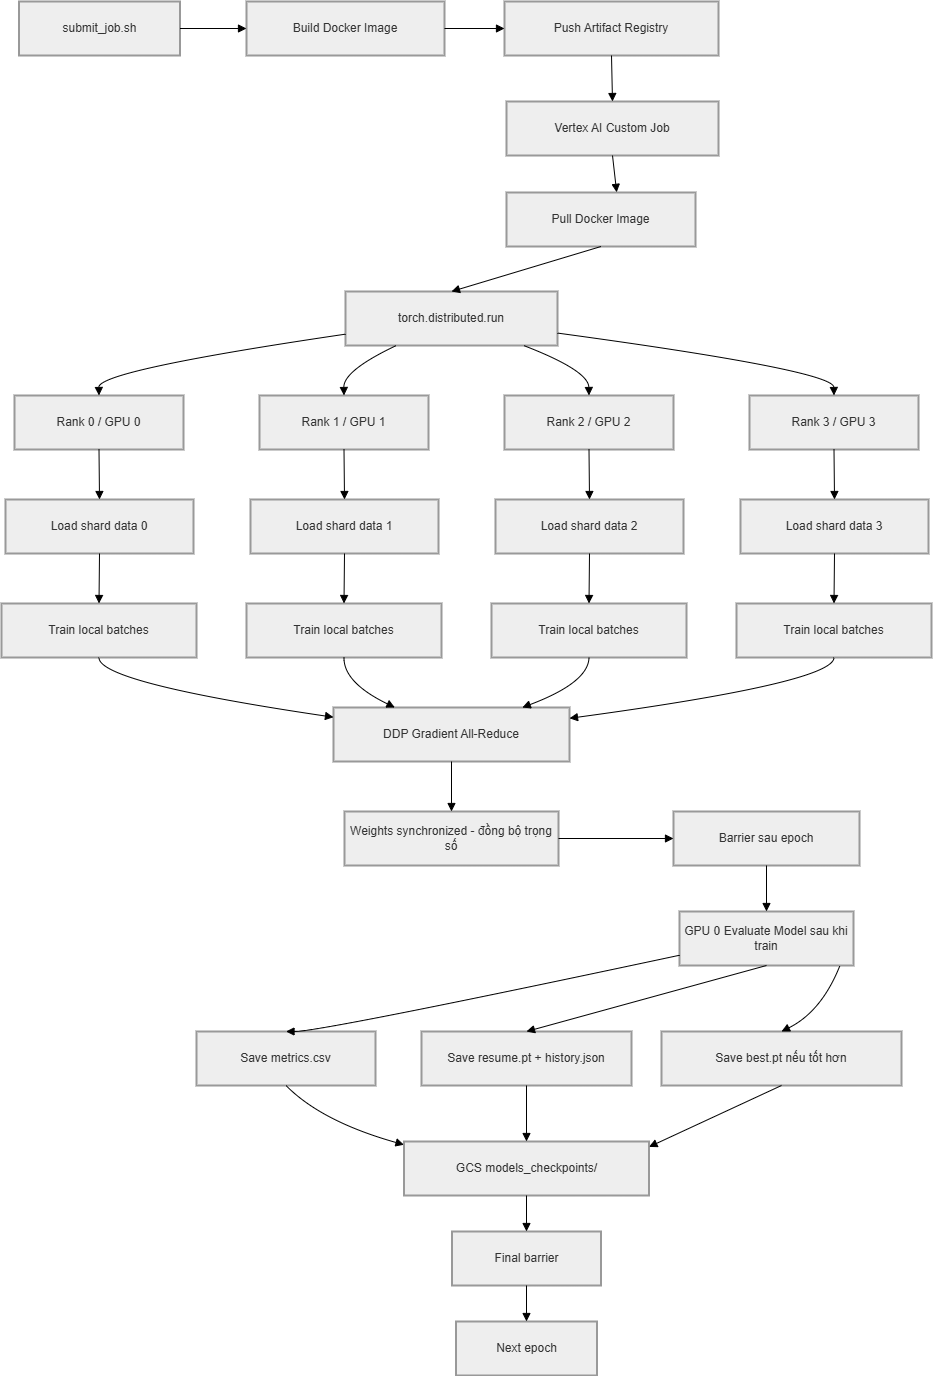

The diagram above was exported from draw.io. Its source (the exported page's mxGraphModel, read from the mxfile embedded in the PNG):
<mxGraphModel dx="1243" dy="674" grid="1" gridSize="10" guides="1" tooltips="1" connect="1" arrows="1" fold="1" page="1" pageScale="1" pageWidth="827" pageHeight="1169" math="0" shadow="0">
  <root>
    <mxCell id="0" />
    <mxCell id="1" parent="0" />
    <mxCell id="MlUo9ykM90hg5Lu-6Nsg-1" parent="1" style="whiteSpace=wrap;strokeWidth=2;fillColor=light-dark(#eeeeee,#1f2020);strokeColor=light-dark(#999999,#cccccc);fontColor=light-dark(#333333,#cccccc);" value="submit_job.sh" vertex="1">
      <mxGeometry height="54" width="161" x="37.5" y="340" as="geometry" />
    </mxCell>
    <mxCell id="MlUo9ykM90hg5Lu-6Nsg-2" parent="1" style="whiteSpace=wrap;strokeWidth=2;fillColor=light-dark(#eeeeee,#1f2020);strokeColor=light-dark(#999999,#cccccc);fontColor=light-dark(#333333,#cccccc);" value="Build Docker Image" vertex="1">
      <mxGeometry height="54" width="198" x="265" y="340" as="geometry" />
    </mxCell>
    <mxCell id="MlUo9ykM90hg5Lu-6Nsg-3" parent="1" style="whiteSpace=wrap;strokeWidth=2;fillColor=light-dark(#eeeeee,#1f2020);strokeColor=light-dark(#999999,#cccccc);fontColor=light-dark(#333333,#cccccc);" value="Push Artifact Registry" vertex="1">
      <mxGeometry height="54" width="214" x="523" y="340" as="geometry" />
    </mxCell>
    <mxCell id="MlUo9ykM90hg5Lu-6Nsg-4" parent="1" style="whiteSpace=wrap;strokeWidth=2;fillColor=light-dark(#eeeeee,#1f2020);strokeColor=light-dark(#999999,#cccccc);fontColor=light-dark(#333333,#cccccc);" value="Vertex AI Custom Job" vertex="1">
      <mxGeometry height="54" width="212" x="525" y="440" as="geometry" />
    </mxCell>
    <mxCell id="MlUo9ykM90hg5Lu-6Nsg-5" parent="1" style="whiteSpace=wrap;strokeWidth=2;fillColor=light-dark(#eeeeee,#1f2020);strokeColor=light-dark(#999999,#cccccc);fontColor=light-dark(#333333,#cccccc);" value="Pull Docker Image" vertex="1">
      <mxGeometry height="54" width="189" x="525" y="531" as="geometry" />
    </mxCell>
    <mxCell id="MlUo9ykM90hg5Lu-6Nsg-6" parent="1" style="whiteSpace=wrap;strokeWidth=2;fillColor=light-dark(#eeeeee,#1f2020);strokeColor=light-dark(#999999,#cccccc);fontColor=light-dark(#333333,#cccccc);" value="torch.distributed.run" vertex="1">
      <mxGeometry height="54" width="212" x="364" y="630" as="geometry" />
    </mxCell>
    <mxCell id="MlUo9ykM90hg5Lu-6Nsg-7" parent="1" style="whiteSpace=wrap;strokeWidth=2;fillColor=light-dark(#eeeeee,#1f2020);strokeColor=light-dark(#999999,#cccccc);fontColor=light-dark(#333333,#cccccc);" value="Rank 0 / GPU 0" vertex="1">
      <mxGeometry height="54" width="169" x="33" y="734" as="geometry" />
    </mxCell>
    <mxCell id="MlUo9ykM90hg5Lu-6Nsg-8" parent="1" style="whiteSpace=wrap;strokeWidth=2;fillColor=light-dark(#eeeeee,#1f2020);strokeColor=light-dark(#999999,#cccccc);fontColor=light-dark(#333333,#cccccc);" value="Rank 1 / GPU 1" vertex="1">
      <mxGeometry height="54" width="169" x="278" y="734" as="geometry" />
    </mxCell>
    <mxCell id="MlUo9ykM90hg5Lu-6Nsg-9" parent="1" style="whiteSpace=wrap;strokeWidth=2;fillColor=light-dark(#eeeeee,#1f2020);strokeColor=light-dark(#999999,#cccccc);fontColor=light-dark(#333333,#cccccc);" value="Rank 2 / GPU 2" vertex="1">
      <mxGeometry height="54" width="169" x="523" y="734" as="geometry" />
    </mxCell>
    <mxCell id="MlUo9ykM90hg5Lu-6Nsg-10" parent="1" style="whiteSpace=wrap;strokeWidth=2;fillColor=light-dark(#eeeeee,#1f2020);strokeColor=light-dark(#999999,#cccccc);fontColor=light-dark(#333333,#cccccc);" value="Rank 3 / GPU 3" vertex="1">
      <mxGeometry height="54" width="169" x="768" y="734" as="geometry" />
    </mxCell>
    <mxCell id="MlUo9ykM90hg5Lu-6Nsg-11" parent="1" style="whiteSpace=wrap;strokeWidth=2;fillColor=light-dark(#eeeeee,#1f2020);strokeColor=light-dark(#999999,#cccccc);fontColor=light-dark(#333333,#cccccc);" value="Load shard data 0" vertex="1">
      <mxGeometry height="54" width="188" x="24" y="838" as="geometry" />
    </mxCell>
    <mxCell id="MlUo9ykM90hg5Lu-6Nsg-12" parent="1" style="whiteSpace=wrap;strokeWidth=2;fillColor=light-dark(#eeeeee,#1f2020);strokeColor=light-dark(#999999,#cccccc);fontColor=light-dark(#333333,#cccccc);" value="Load shard data 1" vertex="1">
      <mxGeometry height="54" width="188" x="269" y="838" as="geometry" />
    </mxCell>
    <mxCell id="MlUo9ykM90hg5Lu-6Nsg-13" parent="1" style="whiteSpace=wrap;strokeWidth=2;fillColor=light-dark(#eeeeee,#1f2020);strokeColor=light-dark(#999999,#cccccc);fontColor=light-dark(#333333,#cccccc);" value="Load shard data 2" vertex="1">
      <mxGeometry height="54" width="188" x="514" y="838" as="geometry" />
    </mxCell>
    <mxCell id="MlUo9ykM90hg5Lu-6Nsg-14" parent="1" style="whiteSpace=wrap;strokeWidth=2;fillColor=light-dark(#eeeeee,#1f2020);strokeColor=light-dark(#999999,#cccccc);fontColor=light-dark(#333333,#cccccc);" value="Load shard data 3" vertex="1">
      <mxGeometry height="54" width="188" x="759" y="838" as="geometry" />
    </mxCell>
    <mxCell id="MlUo9ykM90hg5Lu-6Nsg-15" parent="1" style="whiteSpace=wrap;strokeWidth=2;fillColor=light-dark(#eeeeee,#1f2020);strokeColor=light-dark(#999999,#cccccc);fontColor=light-dark(#333333,#cccccc);" value="Train local batches" vertex="1">
      <mxGeometry height="54" width="195" x="20" y="942" as="geometry" />
    </mxCell>
    <mxCell id="MlUo9ykM90hg5Lu-6Nsg-16" parent="1" style="whiteSpace=wrap;strokeWidth=2;fillColor=light-dark(#eeeeee,#1f2020);strokeColor=light-dark(#999999,#cccccc);fontColor=light-dark(#333333,#cccccc);" value="Train local batches" vertex="1">
      <mxGeometry height="54" width="195" x="265" y="942" as="geometry" />
    </mxCell>
    <mxCell id="MlUo9ykM90hg5Lu-6Nsg-17" parent="1" style="whiteSpace=wrap;strokeWidth=2;fillColor=light-dark(#eeeeee,#1f2020);strokeColor=light-dark(#999999,#cccccc);fontColor=light-dark(#333333,#cccccc);" value="Train local batches" vertex="1">
      <mxGeometry height="54" width="195" x="510" y="942" as="geometry" />
    </mxCell>
    <mxCell id="MlUo9ykM90hg5Lu-6Nsg-18" parent="1" style="whiteSpace=wrap;strokeWidth=2;fillColor=light-dark(#eeeeee,#1f2020);strokeColor=light-dark(#999999,#cccccc);fontColor=light-dark(#333333,#cccccc);" value="Train local batches" vertex="1">
      <mxGeometry height="54" width="195" x="755" y="942" as="geometry" />
    </mxCell>
    <mxCell id="MlUo9ykM90hg5Lu-6Nsg-19" parent="1" style="whiteSpace=wrap;strokeWidth=2;fillColor=light-dark(#eeeeee,#1f2020);strokeColor=light-dark(#999999,#cccccc);fontColor=light-dark(#333333,#cccccc);" value="DDP Gradient All-Reduce" vertex="1">
      <mxGeometry height="54" width="236" x="352" y="1046" as="geometry" />
    </mxCell>
    <mxCell id="MlUo9ykM90hg5Lu-6Nsg-20" parent="1" style="whiteSpace=wrap;strokeWidth=2;fillColor=light-dark(#eeeeee,#1f2020);strokeColor=light-dark(#999999,#cccccc);fontColor=light-dark(#333333,#cccccc);" value="Weights synchronized - đồng bộ trọng số" vertex="1">
      <mxGeometry height="54" width="214" x="363" y="1150" as="geometry" />
    </mxCell>
    <mxCell id="MlUo9ykM90hg5Lu-6Nsg-21" parent="1" style="whiteSpace=wrap;strokeWidth=2;fillColor=light-dark(#eeeeee,#1f2020);strokeColor=light-dark(#999999,#cccccc);fontColor=light-dark(#333333,#cccccc);" value="Barrier sau epoch" vertex="1">
      <mxGeometry height="54" width="186" x="692" y="1150" as="geometry" />
    </mxCell>
    <mxCell id="MlUo9ykM90hg5Lu-6Nsg-22" parent="1" style="whiteSpace=wrap;strokeWidth=2;fillColor=light-dark(#eeeeee,#1f2020);strokeColor=light-dark(#999999,#cccccc);fontColor=light-dark(#333333,#cccccc);" value="GPU 0 Evaluate Model sau khi train" vertex="1">
      <mxGeometry height="54" width="174" x="698" y="1250" as="geometry" />
    </mxCell>
    <mxCell id="MlUo9ykM90hg5Lu-6Nsg-23" parent="1" style="whiteSpace=wrap;strokeWidth=2;fillColor=light-dark(#eeeeee,#1f2020);strokeColor=light-dark(#999999,#cccccc);fontColor=light-dark(#333333,#cccccc);" value="Save metrics.csv" vertex="1">
      <mxGeometry height="54" width="179" x="215" y="1370" as="geometry" />
    </mxCell>
    <mxCell id="MlUo9ykM90hg5Lu-6Nsg-24" parent="1" style="whiteSpace=wrap;strokeWidth=2;fillColor=light-dark(#eeeeee,#1f2020);strokeColor=light-dark(#999999,#cccccc);fontColor=light-dark(#333333,#cccccc);" value="Save resume.pt + history.json" vertex="1">
      <mxGeometry height="54" width="210" x="440" y="1370" as="geometry" />
    </mxCell>
    <mxCell id="MlUo9ykM90hg5Lu-6Nsg-25" parent="1" style="whiteSpace=wrap;strokeWidth=2;fillColor=light-dark(#eeeeee,#1f2020);strokeColor=light-dark(#999999,#cccccc);fontColor=light-dark(#333333,#cccccc);" value="Save best.pt nếu tốt hơn" vertex="1">
      <mxGeometry height="54" width="240" x="680" y="1370" as="geometry" />
    </mxCell>
    <mxCell id="MlUo9ykM90hg5Lu-6Nsg-26" parent="1" style="whiteSpace=wrap;strokeWidth=2;fillColor=light-dark(#eeeeee,#1f2020);strokeColor=light-dark(#999999,#cccccc);fontColor=light-dark(#333333,#cccccc);" value="GCS models_checkpoints/" vertex="1">
      <mxGeometry height="54" width="245" x="422.5" y="1480" as="geometry" />
    </mxCell>
    <mxCell id="MlUo9ykM90hg5Lu-6Nsg-27" parent="1" style="whiteSpace=wrap;strokeWidth=2;fillColor=light-dark(#eeeeee,#1f2020);strokeColor=light-dark(#999999,#cccccc);fontColor=light-dark(#333333,#cccccc);" value="Final barrier" vertex="1">
      <mxGeometry height="54" width="149" x="470.5" y="1570" as="geometry" />
    </mxCell>
    <mxCell id="MlUo9ykM90hg5Lu-6Nsg-28" parent="1" style="whiteSpace=wrap;strokeWidth=2;fillColor=light-dark(#eeeeee,#1f2020);strokeColor=light-dark(#999999,#cccccc);fontColor=light-dark(#333333,#cccccc);" value="Next epoch" vertex="1">
      <mxGeometry height="54" width="141" x="474.5" y="1660" as="geometry" />
    </mxCell>
    <mxCell id="MlUo9ykM90hg5Lu-6Nsg-29" edge="1" parent="1" source="MlUo9ykM90hg5Lu-6Nsg-1" style="curved=1;startArrow=none;endArrow=block;exitX=1;exitY=0.5;entryX=0;entryY=0.5;rounded=0;exitDx=0;exitDy=0;entryDx=0;entryDy=0;" target="MlUo9ykM90hg5Lu-6Nsg-2" value="">
      <mxGeometry relative="1" as="geometry">
        <Array as="points" />
      </mxGeometry>
    </mxCell>
    <mxCell id="MlUo9ykM90hg5Lu-6Nsg-30" edge="1" parent="1" source="MlUo9ykM90hg5Lu-6Nsg-2" style="curved=1;startArrow=none;endArrow=block;exitX=1;exitY=0.5;entryX=0;entryY=0.5;rounded=0;exitDx=0;exitDy=0;entryDx=0;entryDy=0;" target="MlUo9ykM90hg5Lu-6Nsg-3" value="">
      <mxGeometry relative="1" as="geometry">
        <Array as="points" />
      </mxGeometry>
    </mxCell>
    <mxCell id="MlUo9ykM90hg5Lu-6Nsg-31" edge="1" parent="1" source="MlUo9ykM90hg5Lu-6Nsg-3" style="curved=1;startArrow=none;endArrow=block;exitX=0.5;exitY=1;entryX=0.5;entryY=0;rounded=0;" target="MlUo9ykM90hg5Lu-6Nsg-4" value="">
      <mxGeometry relative="1" as="geometry">
        <Array as="points" />
      </mxGeometry>
    </mxCell>
    <mxCell id="MlUo9ykM90hg5Lu-6Nsg-32" edge="1" parent="1" source="MlUo9ykM90hg5Lu-6Nsg-4" style="curved=1;startArrow=none;endArrow=block;exitX=0.5;exitY=1;entryX=0.583;entryY=-0.003;rounded=0;entryDx=0;entryDy=0;entryPerimeter=0;" target="MlUo9ykM90hg5Lu-6Nsg-5" value="">
      <mxGeometry relative="1" as="geometry">
        <Array as="points" />
      </mxGeometry>
    </mxCell>
    <mxCell id="MlUo9ykM90hg5Lu-6Nsg-33" edge="1" parent="1" source="MlUo9ykM90hg5Lu-6Nsg-5" style="curved=1;startArrow=none;endArrow=block;exitX=0.5;exitY=1;entryX=0.5;entryY=0;rounded=0;" target="MlUo9ykM90hg5Lu-6Nsg-6" value="">
      <mxGeometry relative="1" as="geometry">
        <Array as="points" />
      </mxGeometry>
    </mxCell>
    <mxCell id="MlUo9ykM90hg5Lu-6Nsg-34" edge="1" parent="1" source="MlUo9ykM90hg5Lu-6Nsg-6" style="curved=1;startArrow=none;endArrow=block;exitX=0;exitY=0.79;entryX=0.5;entryY=0;rounded=0;" target="MlUo9ykM90hg5Lu-6Nsg-7" value="">
      <mxGeometry relative="1" as="geometry">
        <Array as="points">
          <mxPoint x="117" y="709" />
        </Array>
      </mxGeometry>
    </mxCell>
    <mxCell id="MlUo9ykM90hg5Lu-6Nsg-35" edge="1" parent="1" source="MlUo9ykM90hg5Lu-6Nsg-6" style="curved=1;startArrow=none;endArrow=block;exitX=0.24;exitY=1;entryX=0.5;entryY=0;rounded=0;" target="MlUo9ykM90hg5Lu-6Nsg-8" value="">
      <mxGeometry relative="1" as="geometry">
        <Array as="points">
          <mxPoint x="362" y="709" />
        </Array>
      </mxGeometry>
    </mxCell>
    <mxCell id="MlUo9ykM90hg5Lu-6Nsg-36" edge="1" parent="1" source="MlUo9ykM90hg5Lu-6Nsg-6" style="curved=1;startArrow=none;endArrow=block;exitX=0.84;exitY=1;entryX=0.5;entryY=0;rounded=0;" target="MlUo9ykM90hg5Lu-6Nsg-9" value="">
      <mxGeometry relative="1" as="geometry">
        <Array as="points">
          <mxPoint x="607" y="709" />
        </Array>
      </mxGeometry>
    </mxCell>
    <mxCell id="MlUo9ykM90hg5Lu-6Nsg-37" edge="1" parent="1" source="MlUo9ykM90hg5Lu-6Nsg-6" style="curved=1;startArrow=none;endArrow=block;exitX=1;exitY=0.77;entryX=0.5;entryY=0;rounded=0;" target="MlUo9ykM90hg5Lu-6Nsg-10" value="">
      <mxGeometry relative="1" as="geometry">
        <Array as="points">
          <mxPoint x="852" y="709" />
        </Array>
      </mxGeometry>
    </mxCell>
    <mxCell id="MlUo9ykM90hg5Lu-6Nsg-38" edge="1" parent="1" source="MlUo9ykM90hg5Lu-6Nsg-7" style="curved=1;startArrow=none;endArrow=block;exitX=0.5;exitY=1;entryX=0.5;entryY=0;rounded=0;" target="MlUo9ykM90hg5Lu-6Nsg-11" value="">
      <mxGeometry relative="1" as="geometry">
        <Array as="points" />
      </mxGeometry>
    </mxCell>
    <mxCell id="MlUo9ykM90hg5Lu-6Nsg-39" edge="1" parent="1" source="MlUo9ykM90hg5Lu-6Nsg-8" style="curved=1;startArrow=none;endArrow=block;exitX=0.5;exitY=1;entryX=0.5;entryY=0;rounded=0;" target="MlUo9ykM90hg5Lu-6Nsg-12" value="">
      <mxGeometry relative="1" as="geometry">
        <Array as="points" />
      </mxGeometry>
    </mxCell>
    <mxCell id="MlUo9ykM90hg5Lu-6Nsg-40" edge="1" parent="1" source="MlUo9ykM90hg5Lu-6Nsg-9" style="curved=1;startArrow=none;endArrow=block;exitX=0.5;exitY=1;entryX=0.5;entryY=0;rounded=0;" target="MlUo9ykM90hg5Lu-6Nsg-13" value="">
      <mxGeometry relative="1" as="geometry">
        <Array as="points" />
      </mxGeometry>
    </mxCell>
    <mxCell id="MlUo9ykM90hg5Lu-6Nsg-41" edge="1" parent="1" source="MlUo9ykM90hg5Lu-6Nsg-10" style="curved=1;startArrow=none;endArrow=block;exitX=0.5;exitY=1;entryX=0.5;entryY=0;rounded=0;" target="MlUo9ykM90hg5Lu-6Nsg-14" value="">
      <mxGeometry relative="1" as="geometry">
        <Array as="points" />
      </mxGeometry>
    </mxCell>
    <mxCell id="MlUo9ykM90hg5Lu-6Nsg-42" edge="1" parent="1" source="MlUo9ykM90hg5Lu-6Nsg-11" style="curved=1;startArrow=none;endArrow=block;exitX=0.5;exitY=1;entryX=0.5;entryY=0;rounded=0;" target="MlUo9ykM90hg5Lu-6Nsg-15" value="">
      <mxGeometry relative="1" as="geometry">
        <Array as="points" />
      </mxGeometry>
    </mxCell>
    <mxCell id="MlUo9ykM90hg5Lu-6Nsg-43" edge="1" parent="1" source="MlUo9ykM90hg5Lu-6Nsg-12" style="curved=1;startArrow=none;endArrow=block;exitX=0.5;exitY=1;entryX=0.5;entryY=0;rounded=0;" target="MlUo9ykM90hg5Lu-6Nsg-16" value="">
      <mxGeometry relative="1" as="geometry">
        <Array as="points" />
      </mxGeometry>
    </mxCell>
    <mxCell id="MlUo9ykM90hg5Lu-6Nsg-44" edge="1" parent="1" source="MlUo9ykM90hg5Lu-6Nsg-13" style="curved=1;startArrow=none;endArrow=block;exitX=0.5;exitY=1;entryX=0.5;entryY=0;rounded=0;" target="MlUo9ykM90hg5Lu-6Nsg-17" value="">
      <mxGeometry relative="1" as="geometry">
        <Array as="points" />
      </mxGeometry>
    </mxCell>
    <mxCell id="MlUo9ykM90hg5Lu-6Nsg-45" edge="1" parent="1" source="MlUo9ykM90hg5Lu-6Nsg-14" style="curved=1;startArrow=none;endArrow=block;exitX=0.5;exitY=1;entryX=0.5;entryY=0;rounded=0;" target="MlUo9ykM90hg5Lu-6Nsg-18" value="">
      <mxGeometry relative="1" as="geometry">
        <Array as="points" />
      </mxGeometry>
    </mxCell>
    <mxCell id="MlUo9ykM90hg5Lu-6Nsg-46" edge="1" parent="1" source="MlUo9ykM90hg5Lu-6Nsg-15" style="curved=1;startArrow=none;endArrow=block;exitX=0.5;exitY=1;entryX=0;entryY=0.18;rounded=0;" target="MlUo9ykM90hg5Lu-6Nsg-19" value="">
      <mxGeometry relative="1" as="geometry">
        <Array as="points">
          <mxPoint x="117" y="1021" />
        </Array>
      </mxGeometry>
    </mxCell>
    <mxCell id="MlUo9ykM90hg5Lu-6Nsg-47" edge="1" parent="1" source="MlUo9ykM90hg5Lu-6Nsg-16" style="curved=1;startArrow=none;endArrow=block;exitX=0.5;exitY=1;entryX=0.26;entryY=0;rounded=0;" target="MlUo9ykM90hg5Lu-6Nsg-19" value="">
      <mxGeometry relative="1" as="geometry">
        <Array as="points">
          <mxPoint x="362" y="1021" />
        </Array>
      </mxGeometry>
    </mxCell>
    <mxCell id="MlUo9ykM90hg5Lu-6Nsg-48" edge="1" parent="1" source="MlUo9ykM90hg5Lu-6Nsg-17" style="curved=1;startArrow=none;endArrow=block;exitX=0.5;exitY=1;entryX=0.8;entryY=0;rounded=0;" target="MlUo9ykM90hg5Lu-6Nsg-19" value="">
      <mxGeometry relative="1" as="geometry">
        <Array as="points">
          <mxPoint x="607" y="1021" />
        </Array>
      </mxGeometry>
    </mxCell>
    <mxCell id="MlUo9ykM90hg5Lu-6Nsg-49" edge="1" parent="1" source="MlUo9ykM90hg5Lu-6Nsg-18" style="curved=1;startArrow=none;endArrow=block;exitX=0.5;exitY=1;entryX=1;entryY=0.2;rounded=0;" target="MlUo9ykM90hg5Lu-6Nsg-19" value="">
      <mxGeometry relative="1" as="geometry">
        <Array as="points">
          <mxPoint x="852" y="1021" />
        </Array>
      </mxGeometry>
    </mxCell>
    <mxCell id="MlUo9ykM90hg5Lu-6Nsg-50" edge="1" parent="1" source="MlUo9ykM90hg5Lu-6Nsg-19" style="curved=1;startArrow=none;endArrow=block;exitX=0.5;exitY=1;entryX=0.5;entryY=0;rounded=0;" target="MlUo9ykM90hg5Lu-6Nsg-20" value="">
      <mxGeometry relative="1" as="geometry">
        <Array as="points" />
      </mxGeometry>
    </mxCell>
    <mxCell id="MlUo9ykM90hg5Lu-6Nsg-51" edge="1" parent="1" source="MlUo9ykM90hg5Lu-6Nsg-20" style="curved=1;startArrow=none;endArrow=block;exitX=1;exitY=0.5;entryX=0;entryY=0.5;rounded=0;exitDx=0;exitDy=0;entryDx=0;entryDy=0;" target="MlUo9ykM90hg5Lu-6Nsg-21" value="">
      <mxGeometry relative="1" as="geometry">
        <Array as="points" />
      </mxGeometry>
    </mxCell>
    <mxCell id="MlUo9ykM90hg5Lu-6Nsg-52" edge="1" parent="1" source="MlUo9ykM90hg5Lu-6Nsg-21" style="curved=1;startArrow=none;endArrow=block;exitX=0.5;exitY=1;entryX=0.5;entryY=0;rounded=0;" target="MlUo9ykM90hg5Lu-6Nsg-22" value="">
      <mxGeometry relative="1" as="geometry">
        <Array as="points" />
      </mxGeometry>
    </mxCell>
    <mxCell id="MlUo9ykM90hg5Lu-6Nsg-53" edge="1" parent="1" source="MlUo9ykM90hg5Lu-6Nsg-22" style="curved=1;startArrow=none;endArrow=block;exitX=0;exitY=0.81;entryX=0.5;entryY=0;rounded=0;" target="MlUo9ykM90hg5Lu-6Nsg-23" value="">
      <mxGeometry relative="1" as="geometry">
        <Array as="points">
          <mxPoint x="340" y="1370" />
        </Array>
      </mxGeometry>
    </mxCell>
    <mxCell id="MlUo9ykM90hg5Lu-6Nsg-54" edge="1" parent="1" source="MlUo9ykM90hg5Lu-6Nsg-22" style="curved=1;startArrow=none;endArrow=block;exitX=0.5;exitY=1;entryX=0.5;entryY=0;rounded=0;" target="MlUo9ykM90hg5Lu-6Nsg-24" value="">
      <mxGeometry relative="1" as="geometry">
        <Array as="points" />
      </mxGeometry>
    </mxCell>
    <mxCell id="MlUo9ykM90hg5Lu-6Nsg-55" edge="1" parent="1" source="MlUo9ykM90hg5Lu-6Nsg-22" style="curved=1;startArrow=none;endArrow=block;exitX=0.921;exitY=1.01;entryX=0.5;entryY=0;rounded=0;exitDx=0;exitDy=0;exitPerimeter=0;" target="MlUo9ykM90hg5Lu-6Nsg-25" value="">
      <mxGeometry relative="1" as="geometry">
        <Array as="points">
          <mxPoint x="840" y="1350" />
        </Array>
      </mxGeometry>
    </mxCell>
    <mxCell id="MlUo9ykM90hg5Lu-6Nsg-56" edge="1" parent="1" source="MlUo9ykM90hg5Lu-6Nsg-23" style="curved=1;startArrow=none;endArrow=block;exitX=0.5;exitY=1;entryX=0;entryY=0.06;rounded=0;" target="MlUo9ykM90hg5Lu-6Nsg-26" value="">
      <mxGeometry relative="1" as="geometry">
        <Array as="points">
          <mxPoint x="340" y="1460" />
        </Array>
      </mxGeometry>
    </mxCell>
    <mxCell id="MlUo9ykM90hg5Lu-6Nsg-57" edge="1" parent="1" source="MlUo9ykM90hg5Lu-6Nsg-24" style="curved=1;startArrow=none;endArrow=block;exitX=0.5;exitY=1;entryX=0.5;entryY=0;rounded=0;" target="MlUo9ykM90hg5Lu-6Nsg-26" value="">
      <mxGeometry relative="1" as="geometry">
        <Array as="points" />
      </mxGeometry>
    </mxCell>
    <mxCell id="MlUo9ykM90hg5Lu-6Nsg-58" edge="1" parent="1" source="MlUo9ykM90hg5Lu-6Nsg-25" style="curved=1;startArrow=none;endArrow=block;exitX=0.5;exitY=1;entryX=1;entryY=0.1;rounded=0;" target="MlUo9ykM90hg5Lu-6Nsg-26" value="">
      <mxGeometry relative="1" as="geometry">
        <Array as="points" />
      </mxGeometry>
    </mxCell>
    <mxCell id="MlUo9ykM90hg5Lu-6Nsg-59" edge="1" parent="1" source="MlUo9ykM90hg5Lu-6Nsg-26" style="curved=1;startArrow=none;endArrow=block;exitX=0.5;exitY=1;entryX=0.5;entryY=0;rounded=0;" target="MlUo9ykM90hg5Lu-6Nsg-27" value="">
      <mxGeometry relative="1" as="geometry">
        <Array as="points" />
      </mxGeometry>
    </mxCell>
    <mxCell id="MlUo9ykM90hg5Lu-6Nsg-60" edge="1" parent="1" source="MlUo9ykM90hg5Lu-6Nsg-27" style="curved=1;startArrow=none;endArrow=block;exitX=0.5;exitY=1;entryX=0.5;entryY=0;rounded=0;" target="MlUo9ykM90hg5Lu-6Nsg-28" value="">
      <mxGeometry relative="1" as="geometry">
        <Array as="points" />
      </mxGeometry>
    </mxCell>
  </root>
</mxGraphModel>